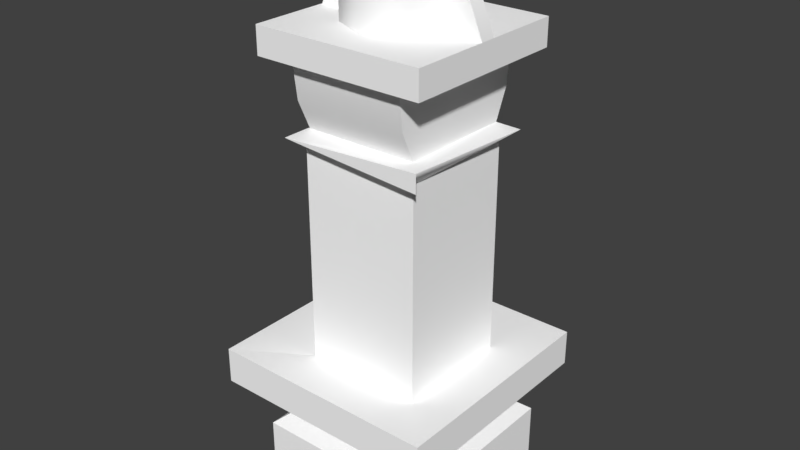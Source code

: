 # Source: Pillat.blend  (saved by Blender 2.78.0; exported with 4.5.12 LTS)
import bpy
from mathutils import Matrix  # noqa: F401  (used for matrix-valued properties, if any)

bpy.ops.wm.read_factory_settings(use_empty=True)
scene = bpy.context.scene
scene.name = 'Scene'

# ---- collections
col_collection_1 = bpy.data.collections.new('Collection 1'); scene.collection.children.link(col_collection_1)

# ---- materials (node trees are filled in below, after node groups)
mat_atlas_01 = bpy.data.materials.new('atlas_01')
mat_atlas_01.alpha_threshold = 0.0
mat_atlas_01.use_transparent_shadow = False
mat_atlas_01.diffuse_color = (1.0, 1.0, 1.0, 1.0)
mat_atlas_01.roughness = 0.5

# ---- material node trees

# ---- world
world_world = bpy.data.worlds.new('World'); scene.world = world_world
world_world.color = (0.05088, 0.05088, 0.05088)
world_world.use_sun_shadow = False
world_world.sun_shadow_jitter_overblur = 0.0
world_world.cycles.sampling_method = 'MANUAL'

# ---- meshes
me_scene_003 = bpy.data.meshes.new('Scene.003')
me_scene_003.from_pydata([(-54.68, 323.5, -55.77), (-66.86, 333.0, -67.94), (-66.86, 333.0, 68.02), (-54.68, 323.5, 55.84), (69.1, 323.5, 68.02), (56.92, 323.5, 55.84), (69.1, 340.5, 68.02), (69.1, 333.0, -67.94), (56.92, 323.5, -55.77), (-52.36, 340.5, -53.45), (-52.36, 340.5, 53.52), (54.6, 340.5, 53.52), (54.6, 340.5, -53.45), (-52.36, 367.7, 65.75), (54.6, 367.7, 65.75), (54.6, 402.3, 70.2), (-52.36, 402.3, 70.2), (54.6, 367.7, -65.67), (-52.36, 367.7, -65.67), (-52.36, 402.3, -70.12), (54.6, 402.3, -70.12), (-79.19, 402.3, 80.79), (-52.36, 402.3, -58.25), (-79.19, 402.3, -80.71), (81.43, 402.3, 80.79), (81.43, 402.3, -80.71), (54.6, 402.3, 58.33), (-79.19, 427.7, 80.79), (-79.19, 427.7, -80.71), (81.43, 427.7, 80.79), (81.43, 427.7, -80.71), (-83.78, 1.08, -84.95), (-83.78, 51.23, -84.95), (-83.78, 51.23, 85.03), (-83.78, 1.08, 85.03), (86.2, 1.08, 85.03), (86.2, 51.23, 85.03), (86.2, 51.23, -84.95), (86.2, 1.08, -84.95), (-78.47, 427.7, 7.66), (-66.0, 457.5, -7.346), (-66.0, 457.5, 7.66), (-78.47, 427.7, -7.346), (-39.11, 471.2, -7.346), (-39.11, 471.2, 7.66), (-39.11, 427.7, 7.66), (-39.11, 427.7, -7.346), (0.05774, 427.8, 49.52), (0.05774, 495.5, 49.29), (34.9, 495.5, 34.86), (35.06, 427.8, 35.02), (49.56, 427.8, 0.02114), (49.33, 495.5, 0.02114), (35.06, 427.8, -34.98), (34.9, 495.5, -34.82), (0.05776, 427.8, -49.48), (0.05776, 495.5, -49.25), (-34.94, 427.8, -34.98), (-34.78, 495.5, -34.82), (-49.44, 427.8, 0.02112), (-49.22, 495.5, 0.02112), (-34.94, 427.8, 35.02), (-34.78, 495.5, 34.86), (81.43, 427.7, 7.66), (69.15, 457.5, -7.346), (81.43, 427.7, -7.346), (69.15, 457.5, 7.66), (42.26, 471.2, -7.346), (42.26, 471.2, 7.66), (42.26, 427.7, 7.66), (42.26, 427.7, -7.346), (-65.6, 106.6, 66.76), (70.28, 64.35, 69.1), (-67.86, 64.35, 69.1), (67.84, 106.6, 66.76), (67.84, 106.6, -66.68), (-67.86, 64.35, -69.03), (70.28, 64.35, -69.03), (-65.6, 106.6, -66.68), (56.92, 122.1, 55.84), (104.8, 131.9, 108.1), (-110.2, 132.2, 108.1), (-54.68, 122.1, 55.84), (104.8, 98.46, 108.1), (104.8, 98.46, -107.8), (-110.2, 98.46, -107.8), (-110.2, 98.46, 108.1), (-110.2, 132.2, -107.8), (-54.68, 122.1, -55.77), (56.92, 122.1, -55.77), (104.8, 131.9, -107.8)], [], [(0, 2, 1), (0, 3, 2), (3, 5, 4), (2, 3, 4), (2, 4, 6), (7, 5, 8), (6, 5, 7), (5, 6, 4), (7, 0, 1), (7, 8, 0), (1, 10, 9), (1, 2, 10), (2, 6, 11), (11, 10, 2), (6, 12, 11), (6, 7, 12), (9, 12, 7), (7, 1, 9), (11, 14, 13), (13, 10, 11), (13, 14, 15), (15, 16, 13), (9, 18, 17), (17, 12, 9), (17, 18, 19), (19, 20, 17), (21, 22, 16), (21, 23, 22), (24, 21, 16), (16, 15, 24), (22, 23, 19), (20, 19, 23), (23, 25, 20), (25, 26, 20), (25, 24, 26), (15, 26, 24), (23, 21, 27), (27, 28, 23), (21, 24, 29), (29, 27, 21), (24, 25, 30), (30, 29, 24), (25, 23, 28), (28, 30, 25), (29, 30, 28), (28, 27, 29), (31, 33, 32), (31, 34, 33), (35, 37, 36), (35, 38, 37), (38, 32, 37), (38, 31, 32), (34, 36, 33), (34, 35, 36), (39, 41, 40), (40, 42, 39), (41, 44, 43), (43, 40, 41), (41, 39, 45), (44, 41, 45), (42, 40, 46), (40, 43, 46), (47, 49, 48), (47, 50, 49), (49, 50, 51), (49, 51, 52), (52, 51, 53), (52, 53, 54), (54, 53, 55), (54, 55, 56), (56, 55, 57), (56, 57, 58), (58, 57, 59), (58, 59, 60), (60, 59, 61), (60, 61, 62), (62, 47, 48), (62, 61, 47), (59, 57, 55), (59, 55, 47), (55, 51, 47), (55, 53, 51), (51, 50, 47), (61, 59, 47), (49, 52, 54), (49, 54, 62), (54, 58, 62), (54, 56, 58), (58, 60, 62), (48, 49, 62), (63, 65, 64), (64, 66, 63), (66, 64, 67), (67, 68, 66), (66, 69, 63), (68, 69, 66), (65, 70, 64), (64, 70, 67), (71, 73, 72), (74, 71, 72), (75, 77, 76), (78, 75, 76), (71, 78, 76), (71, 76, 73), (79, 81, 80), (79, 82, 81), (83, 75, 84), (83, 74, 75), (9, 13, 18), (9, 10, 13), (16, 18, 13), (18, 16, 22), (19, 18, 22), (11, 17, 14), (11, 12, 17), (20, 14, 17), (14, 20, 15), (15, 20, 26), (72, 33, 36), (72, 73, 33), (76, 37, 32), (76, 77, 37), (73, 32, 33), (73, 76, 32), (72, 37, 77), (72, 36, 37), (75, 85, 84), (75, 78, 85), (78, 86, 85), (78, 71, 86), (86, 74, 83), (86, 71, 74), (82, 87, 81), (82, 88, 87), (89, 87, 88), (89, 90, 87), (79, 90, 89), (79, 80, 90), (75, 74, 72), (75, 72, 77), (90, 85, 87), (90, 84, 85), (87, 86, 81), (87, 85, 86), (83, 81, 86), (83, 80, 81), (84, 80, 83), (84, 90, 80), (8, 79, 89), (8, 5, 79), (0, 89, 88), (0, 8, 89), (82, 0, 88), (82, 3, 0), (5, 82, 79), (5, 3, 82)])
me_scene_003.polygons.foreach_set('use_smooth', [True] * 156)
_k = set([(0, 1), (0, 3), (0, 8), (0, 88), (1, 2), (1, 7), (2, 3), (2, 6), (3, 4), (3, 5), (3, 82), (4, 6), (5, 8), (5, 79), (6, 7), (7, 8), (8, 89), (9, 10), (9, 12), (9, 18), (10, 11), (10, 13), (11, 12), (11, 14), (12, 17), (13, 16), (14, 15), (15, 16), (15, 26), (16, 22), (17, 20), (18, 19), (19, 20), (19, 22), (20, 26), (21, 23), (21, 24), (21, 27), (23, 25), (23, 28), (24, 25), (24, 29), (25, 30), (27, 28), (27, 29), (28, 30), (29, 30), (31, 32), (32, 33), (32, 37), (32, 76), (33, 34), (33, 36), (33, 73), (35, 36), (36, 37), (36, 72), (37, 38), (37, 77), (39, 40), (39, 41), (40, 41), (40, 42), (40, 43), (41, 43), (41, 44), (47, 50), (47, 61), (48, 49), (48, 62), (49, 52), (50, 51), (51, 53), (52, 54), (53, 55), (54, 56), (55, 57), (56, 58), (57, 59), (58, 60), (59, 61), (60, 62), (63, 66), (64, 65), (64, 66), (64, 67), (66, 68), (71, 73), (71, 74), (71, 78), (71, 86), (72, 73), (72, 74), (72, 77), (73, 76), (74, 75), (74, 83), (75, 77), (75, 78), (75, 84), (76, 77), (76, 78), (78, 85), (79, 82), (79, 89), (80, 81), (80, 83), (80, 90), (81, 82), (81, 86), (81, 87), (82, 88), (83, 84), (83, 86), (84, 85), (84, 90), (85, 86), (85, 87), (87, 90), (88, 89)])
me_scene_003.attributes.new('sharp_edge', 'BOOLEAN', 'EDGE').data.foreach_set('value', [ (min(e.vertices), max(e.vertices)) in _k for e in me_scene_003.edges])
_uv = me_scene_003.uv_layers.new(name='UVSet0')
_uv.uv.foreach_set('vector', [0.923, 0.9267, 0.9651, 0.9367, 0.9189, 0.9367, 0.923, 0.9267, 0.961, 0.9268, 0.9651, 0.9367, 0.975, 0.9409, 0.975, 0.9788, 0.9709, 0.983, 0.9651, 0.9367, 0.975, 0.9409, 0.9709, 0.983, 0.9651, 0.9367, 0.9709, 0.983, 0.9651, 0.983, 0.9188, 0.9829, 0.9609, 0.9929, 0.923, 0.9929, 0.9651, 0.983, 0.9609, 0.9929, 0.9188, 0.9829, 0.9609, 0.9929, 0.9651, 0.983, 0.9651, 0.9888, 0.9188, 0.9829, 0.9089, 0.9408, 0.9189, 0.9367, 0.9188, 0.9829, 0.9089, 0.9788, 0.9089, 0.9408, 0.9189, 0.9367, 0.9602, 0.9457, 0.9238, 0.9456, 0.9189, 0.9367, 0.9651, 0.9367, 0.9602, 0.9457, 0.9651, 0.9367, 0.9651, 0.983, 0.9602, 0.974, 0.9602, 0.974, 0.9602, 0.9457, 0.9651, 0.9367, 0.9651, 0.983, 0.9238, 0.974, 0.9602, 0.974, 0.9651, 0.983, 0.9188, 0.9829, 0.9238, 0.974, 0.9238, 0.9456, 0.9238, 0.974, 0.9188, 0.9829, 0.9188, 0.9829, 0.9189, 0.9367, 0.9238, 0.9456, 0.8748, 0.9462, 0.8748, 0.9565, 0.9022, 0.9565, 0.9022, 0.9565, 0.9022, 0.9462, 0.8748, 0.9462, 0.9022, 0.9565, 0.8748, 0.9565, 0.8748, 0.9676, 0.8748, 0.9676, 0.9022, 0.9676, 0.9022, 0.9565, 0.8004, 0.9462, 0.8004, 0.9565, 0.8289, 0.9565, 0.8289, 0.9565, 0.8289, 0.9462, 0.8004, 0.9462, 0.8289, 0.9565, 0.8004, 0.9565, 0.8004, 0.9676, 0.8004, 0.9676, 0.8289, 0.9676, 0.8289, 0.9565, 0.9122, 0.8651, 0.9211, 0.9161, 0.9261, 0.87, 0.9122, 0.8651, 0.912, 0.9221, 0.9211, 0.9161, 0.9671, 0.8651, 0.9122, 0.8651, 0.9261, 0.87, 0.9261, 0.87, 0.9537, 0.8702, 0.9671, 0.8651, 0.9211, 0.9161, 0.912, 0.9221, 0.9258, 0.917, 0.9535, 0.9173, 0.9258, 0.917, 0.912, 0.9221, 0.912, 0.9221, 0.9672, 0.9221, 0.9535, 0.9173, 0.9672, 0.9221, 0.9585, 0.8711, 0.9535, 0.9173, 0.9672, 0.9221, 0.9671, 0.8651, 0.9585, 0.8711, 0.9537, 0.8702, 0.9585, 0.8711, 0.9671, 0.8651, 0.9036, 0.8015, 0.9036, 0.8565, 0.9123, 0.8565, 0.9123, 0.8565, 0.9123, 0.8015, 0.9036, 0.8015, 0.9122, 0.8651, 0.9671, 0.8651, 0.9669, 0.8565, 0.9669, 0.8565, 0.9123, 0.8565, 0.9122, 0.8651, 0.9756, 0.8565, 0.9756, 0.8015, 0.9669, 0.8015, 0.9669, 0.8015, 0.9669, 0.8565, 0.9756, 0.8565, 0.9669, 0.7929, 0.9123, 0.7929, 0.9123, 0.8015, 0.9123, 0.8015, 0.9669, 0.8015, 0.9669, 0.7929, 0.9669, 0.8565, 0.9669, 0.8015, 0.9123, 0.8015, 0.9123, 0.8015, 0.9123, 0.8565, 0.9669, 0.8565, 0.9255, 0.7517, 0.9834, 0.7687, 0.9255, 0.7687, 0.9255, 0.7517, 0.9834, 0.7517, 0.9834, 0.7687, 0.8099, 0.7517, 0.8677, 0.7687, 0.8099, 0.7687, 0.8099, 0.7517, 0.8677, 0.7517, 0.8677, 0.7687, 0.8677, 0.7517, 0.9255, 0.7687, 0.8677, 0.7687, 0.8677, 0.7517, 0.9255, 0.7517, 0.9255, 0.7687, 0.7521, 0.7515, 0.8099, 0.7687, 0.752, 0.7686, 0.7521, 0.7515, 0.8099, 0.7517, 0.8099, 0.7687, 0.8681, 0.8222, 0.8681, 0.8324, 0.8625, 0.8324, 0.8625, 0.8324, 0.8625, 0.8222, 0.8681, 0.8222, 0.8681, 0.8324, 0.8681, 0.8419, 0.8625, 0.842, 0.8625, 0.842, 0.8625, 0.8324, 0.8681, 0.8324, 0.8681, 0.8324, 0.8681, 0.8222, 0.8804, 0.8308, 0.8681, 0.8419, 0.8681, 0.8324, 0.8804, 0.8308, 0.8625, 0.8222, 0.8625, 0.8324, 0.8499, 0.8312, 0.8625, 0.8324, 0.8625, 0.842, 0.8499, 0.8312, 0.7654, 0.9704, 0.7775, 0.997, 0.7654, 0.997, 0.7654, 0.9704, 0.7775, 0.9704, 0.7775, 0.997, 0.7775, 0.997, 0.7775, 0.9704, 0.7896, 0.9704, 0.7775, 0.997, 0.7896, 0.9704, 0.7896, 0.997, 0.7896, 0.997, 0.7896, 0.9704, 0.8017, 0.9704, 0.7896, 0.997, 0.8017, 0.9704, 0.8016, 0.997, 0.8016, 0.997, 0.8017, 0.9704, 0.8138, 0.9704, 0.8016, 0.997, 0.8138, 0.9704, 0.8137, 0.997, 0.8137, 0.997, 0.8138, 0.9704, 0.8259, 0.9704, 0.8137, 0.997, 0.8259, 0.9704, 0.8259, 0.997, 0.8259, 0.997, 0.8259, 0.9704, 0.8379, 0.9704, 0.8259, 0.997, 0.8379, 0.9704, 0.8378, 0.997, 0.8378, 0.997, 0.8379, 0.9704, 0.8498, 0.9704, 0.8378, 0.997, 0.8498, 0.9704, 0.8498, 0.997, 0.7535, 0.997, 0.7654, 0.9704, 0.7654, 0.997, 0.7535, 0.997, 0.7535, 0.9704, 0.7654, 0.9704, 0.9046, 0.9793, 0.9046, 0.9897, 0.8972, 0.9971, 0.9046, 0.9793, 0.8972, 0.9971, 0.8869, 0.9719, 0.8972, 0.9971, 0.8795, 0.9896, 0.8869, 0.9719, 0.8972, 0.9971, 0.8868, 0.997, 0.8795, 0.9896, 0.8795, 0.9896, 0.8795, 0.9792, 0.8869, 0.9719, 0.8973, 0.9719, 0.9046, 0.9793, 0.8869, 0.9719, 0.8601, 0.9968, 0.8527, 0.9894, 0.8527, 0.979, 0.8601, 0.9968, 0.8527, 0.979, 0.8779, 0.9895, 0.8527, 0.979, 0.8705, 0.9717, 0.8779, 0.9895, 0.8527, 0.979, 0.8601, 0.9716, 0.8705, 0.9717, 0.8705, 0.9717, 0.8779, 0.9791, 0.8779, 0.9895, 0.8705, 0.9968, 0.8601, 0.9968, 0.8779, 0.9895, 0.7942, 0.823, 0.7886, 0.8231, 0.7886, 0.8332, 0.7886, 0.8332, 0.7942, 0.8332, 0.7942, 0.823, 0.7942, 0.8332, 0.7886, 0.8332, 0.7886, 0.8428, 0.7886, 0.8428, 0.7942, 0.8427, 0.7942, 0.8332, 0.7942, 0.8332, 0.8067, 0.8316, 0.7942, 0.823, 0.7942, 0.8427, 0.8067, 0.8316, 0.7942, 0.8332, 0.7886, 0.8231, 0.7762, 0.832, 0.7886, 0.8332, 0.7886, 0.8332, 0.7762, 0.832, 0.7886, 0.8428, 0.7619, 0.7902, 0.756, 0.7746, 0.8059, 0.7747, 0.7998, 0.7903, 0.7619, 0.7902, 0.8059, 0.7747, 0.8777, 0.7903, 0.8717, 0.7747, 0.9216, 0.7747, 0.9156, 0.7903, 0.8777, 0.7903, 0.9216, 0.7747, 0.9734, 0.7903, 0.9355, 0.7903, 0.9295, 0.7747, 0.9734, 0.7903, 0.9295, 0.7747, 0.9794, 0.7747, 0.7727, 0.8513, 0.8251, 0.8657, 0.7577, 0.866, 0.7727, 0.8513, 0.8107, 0.8513, 0.8251, 0.8657, 0.8996, 0.8665, 0.8844, 0.8133, 0.8996, 0.7981, 0.8996, 0.8665, 0.8844, 0.8513, 0.8844, 0.8133, 0.8004, 0.9462, 0.7582, 0.9565, 0.8004, 0.9565, 0.8004, 0.9462, 0.7582, 0.9462, 0.7582, 0.9565, 0.7582, 0.9676, 0.8004, 0.9565, 0.7582, 0.9565, 0.8004, 0.9565, 0.7582, 0.9676, 0.7945, 0.9676, 0.8004, 0.9676, 0.8004, 0.9565, 0.7945, 0.9676, 0.8748, 0.9462, 0.8289, 0.9565, 0.8748, 0.9565, 0.8748, 0.9462, 0.8289, 0.9462, 0.8289, 0.9565, 0.8289, 0.9676, 0.8748, 0.9565, 0.8289, 0.9565, 0.8748, 0.9565, 0.8289, 0.9676, 0.8748, 0.9676, 0.8748, 0.9676, 0.8289, 0.9676, 0.8694, 0.9676, 0.8059, 0.7747, 0.752, 0.7686, 0.8099, 0.7687, 0.8059, 0.7747, 0.756, 0.7746, 0.752, 0.7686, 0.9216, 0.7747, 0.8677, 0.7687, 0.9255, 0.7687, 0.9216, 0.7747, 0.8717, 0.7747, 0.8677, 0.7687, 0.9794, 0.7747, 0.9255, 0.7687, 0.9834, 0.7687, 0.9794, 0.7747, 0.9295, 0.7747, 0.9255, 0.7687, 0.8138, 0.7747, 0.8677, 0.7687, 0.8637, 0.7747, 0.8138, 0.7747, 0.8099, 0.7687, 0.8677, 0.7687, 0.8844, 0.8133, 0.8312, 0.7981, 0.8996, 0.7981, 0.8844, 0.8133, 0.8464, 0.8133, 0.8312, 0.7981, 0.8464, 0.8133, 0.8318, 0.8666, 0.8312, 0.7981, 0.8464, 0.8133, 0.8464, 0.8513, 0.8318, 0.8666, 0.8318, 0.8666, 0.8844, 0.8513, 0.8996, 0.8665, 0.8318, 0.8666, 0.8464, 0.8513, 0.8844, 0.8513, 0.8107, 0.8513, 0.8257, 0.7986, 0.8251, 0.8657, 0.8107, 0.8513, 0.8107, 0.8133, 0.8257, 0.7986, 0.7727, 0.8133, 0.8257, 0.7986, 0.8107, 0.8133, 0.7727, 0.8133, 0.7584, 0.799, 0.8257, 0.7986, 0.7727, 0.8513, 0.7584, 0.799, 0.7727, 0.8133, 0.7727, 0.8513, 0.7577, 0.866, 0.7584, 0.799, 0.8578, 0.7903, 0.8198, 0.7903, 0.8138, 0.7747, 0.8578, 0.7903, 0.8138, 0.7747, 0.8637, 0.7747, 0.7584, 0.799, 0.826, 0.7928, 0.8257, 0.7986, 0.7584, 0.799, 0.7575, 0.7928, 0.826, 0.7928, 0.8257, 0.7986, 0.8318, 0.8666, 0.8251, 0.8657, 0.8257, 0.7986, 0.8312, 0.7981, 0.8318, 0.8666, 0.7576, 0.8717, 0.8251, 0.8657, 0.825, 0.8717, 0.7576, 0.8717, 0.7577, 0.866, 0.8251, 0.8657, 0.752, 0.7987, 0.7577, 0.866, 0.7523, 0.8665, 0.752, 0.7987, 0.7584, 0.799, 0.7577, 0.866, 0.8306, 0.9439, 0.8686, 0.8754, 0.8306, 0.8754, 0.8306, 0.9439, 0.8686, 0.9439, 0.8686, 0.8754, 0.7926, 0.9439, 0.8306, 0.8754, 0.7927, 0.8754, 0.7926, 0.9439, 0.8306, 0.9439, 0.8306, 0.8754, 0.7547, 0.8753, 0.7926, 0.9439, 0.7927, 0.8754, 0.7547, 0.8753, 0.7547, 0.9439, 0.7926, 0.9439, 0.8686, 0.9439, 0.9066, 0.8754, 0.8686, 0.8754, 0.8686, 0.9439, 0.9066, 0.944, 0.9066, 0.8754])
me_scene_003.materials.append(mat_atlas_01)
me_scene_003.use_remesh_preserve_volume = False
me_scene_003.use_remesh_preserve_attributes = False
me_scene_003.use_mirror_vertex_groups = False
me_scene_003.update()
me_scene_003.normals_split_custom_set([tuple(v) for v in zip(*[iter([-3.994e-06, -1.0, 2.867e-05, -1.0, 2.891e-06, -3.283e-05, -1.0, 4.098e-06, 1.189e-05, -3.994e-06, -1.0, 2.867e-05, -2.578e-06, -1.0, -4.575e-05, -1.0, 2.891e-06, -3.283e-05, 2.734e-07, -1.0, 0.0, 2.211e-05, -1.0, -1.201e-05, -1.682e-05, -1.0, 9.656e-06, 3.505e-05, -5.905e-05, 1.0, -2.82e-05, -1.0, -9.477e-06, 4.423e-06, 1.062e-05, 1.0, 3.505e-05, -5.905e-05, 1.0, 4.423e-06, 1.062e-05, 1.0, -1.057e-07, -8.979e-07, 1.0, 1.0, -5.484e-06, 5.225e-05, 2.211e-05, -1.0, -1.201e-05, 3.874e-06, -1.0, 4.53e-05, 1.0, 3.391e-05, -4.855e-05, 2.211e-05, -1.0, -1.201e-05, 1.0, -5.484e-06, 5.225e-05, 2.211e-05, -1.0, -1.201e-05, 1.0, 3.391e-05, -4.855e-05, -1.682e-05, -1.0, 9.656e-06, -1.15e-05, 2.265e-06, -1.0, 4.551e-05, -1.0, -5.573e-06, 3.291e-05, 5.901e-06, -1.0, -1.15e-05, 2.265e-06, -1.0, -2.927e-05, -1.0, -1.758e-06, 4.551e-05, -1.0, -5.573e-06, -2.523e-05, 1.0, -1.033e-05, -1.222e-05, 1.0, -8.855e-06, -2.879e-07, 1.0, 9.537e-07, -2.523e-05, 1.0, -1.033e-05, 8.192e-06, 1.0, -4.396e-06, -1.222e-05, 1.0, -8.855e-06, 8.192e-06, 1.0, -4.396e-06, -1.197e-05, 1.0, -5.961e-06, -1.061e-05, 1.0, 1.699e-05, -1.061e-05, 1.0, 1.699e-05, -1.222e-05, 1.0, -8.855e-06, 8.192e-06, 1.0, -4.396e-06, -1.197e-05, 1.0, -5.961e-06, 1.66e-05, 1.0, -1.664e-05, -1.061e-05, 1.0, 1.699e-05, -1.197e-05, 1.0, -5.961e-06, 1.049e-05, 1.0, -5.513e-06, 1.66e-05, 1.0, -1.664e-05, -2.879e-07, 1.0, 9.537e-07, 1.66e-05, 1.0, -1.664e-05, 1.049e-05, 1.0, -5.513e-06, 1.049e-05, 1.0, -5.513e-06, -2.523e-05, 1.0, -1.033e-05, -2.879e-07, 1.0, 9.537e-07, 0.0, -0.4105, 0.9119, 0.0, -0.2605, 0.9655, -5.376e-08, -0.2605, 0.9655, -5.376e-08, -0.2605, 0.9655, 0.0, -0.4105, 0.9119, 0.0, -0.4105, 0.9119, -5.376e-08, -0.2605, 0.9655, 0.0, -0.2605, 0.9655, -2.626e-08, -0.1273, 0.9919, -2.626e-08, -0.1273, 0.9919, -1.308e-07, -0.1273, 0.9919, -5.376e-08, -0.2605, 0.9655, 2.649e-08, -0.4105, -0.9119, 3.9e-09, -0.2605, -0.9655, -3.992e-06, -0.2605, -0.9655, -3.992e-06, -0.2605, -0.9655, 1.532e-07, -0.4105, -0.9119, 2.649e-08, -0.4105, -0.9119, -3.992e-06, -0.2605, -0.9655, 3.9e-09, -0.2605, -0.9655, 0.0, -0.1273, -0.9919, 0.0, -0.1273, -0.9919, 0.0, -0.1273, -0.9919, -3.992e-06, -0.2605, -0.9655, -1.561e-07, -1.0, -2.39e-07, -9.281e-07, -1.0, 2.947e-08, 7.751e-08, -1.0, -1.05e-06, -1.561e-07, -1.0, -2.39e-07, -8.698e-07, -1.0, 2.071e-06, -9.281e-07, -1.0, 2.947e-08, -1.76e-07, -1.0, 7.872e-07, -1.561e-07, -1.0, -2.39e-07, 7.751e-08, -1.0, -1.05e-06, 7.751e-08, -1.0, -1.05e-06, 0.0, -1.0, 2.023e-06, -1.76e-07, -1.0, 7.872e-07, -9.281e-07, -1.0, 2.947e-08, -8.698e-07, -1.0, 2.071e-06, 8.389e-07, -1.0, 6.069e-06, -1.157e-06, -1.0, 1.415e-06, 8.389e-07, -1.0, 6.069e-06, -8.698e-07, -1.0, 2.071e-06, -8.698e-07, -1.0, 2.071e-06, -1.584e-06, -1.0, 5.007e-07, -1.157e-06, -1.0, 1.415e-06, -1.584e-06, -1.0, 5.007e-07, -3.472e-07, -1.0, 2.882e-07, -1.157e-06, -1.0, 1.415e-06, -1.584e-06, -1.0, 5.007e-07, -1.76e-07, -1.0, 7.872e-07, -3.472e-07, -1.0, 2.882e-07, 0.0, -1.0, 2.023e-06, -3.472e-07, -1.0, 2.882e-07, -1.76e-07, -1.0, 7.872e-07, -1.0, -4.292e-07, -9.917e-08, -1.0, 0.0, -1.417e-07, -1.0, -4.727e-08, -1.37e-07, -1.0, -4.727e-08, -1.37e-07, -1.0, -4.764e-07, -9.448e-08, -1.0, -4.292e-07, -9.917e-08, -1.198e-07, 2.998e-08, 1.0, -1.198e-07, 3.006e-07, 1.0, -1.198e-07, 2.706e-07, 1.0, -1.198e-07, 2.706e-07, 1.0, -1.198e-07, 0.0, 1.0, -1.198e-07, 2.998e-08, 1.0, 1.0, 6.326e-07, 1.89e-07, 1.0, 4.764e-07, 1.89e-07, 1.0, 4.936e-07, 1.89e-07, 1.0, 4.936e-07, 1.89e-07, 1.0, 6.498e-07, 1.89e-07, 1.0, 6.326e-07, 1.89e-07, 3.354e-07, 7.138e-14, -1.0, 1.198e-07, 7.138e-14, -1.0, 1.437e-07, 7.138e-14, -1.0, 1.437e-07, 7.138e-14, -1.0, 3.593e-07, 7.138e-14, -1.0, 3.354e-07, 7.138e-14, -1.0, 1.893e-07, 1.0, 3.022e-07, 3.8e-07, 1.0, 0.0, 1.907e-07, 1.0, 3.001e-07, 1.907e-07, 1.0, 3.001e-07, -5.385e-14, 1.0, 6.023e-07, 1.893e-07, 1.0, 3.022e-07, -1.0, 0.0, -1.428e-07, -1.0, 0.0, -1.713e-07, -1.0, 0.0, -1.347e-07, -1.0, 0.0, -1.428e-07, -1.0, 0.0, -1.795e-07, -1.0, 0.0, -1.713e-07, 1.0, 5.55e-08, 1.795e-07, 1.0, 2.484e-07, 1.795e-07, 1.0, 0.0, 1.795e-07, 1.0, 5.55e-08, 1.795e-07, 1.0, 3.039e-07, 1.795e-07, 1.0, 2.484e-07, 1.795e-07, 2.092e-08, 1.799e-07, -1.0, 9.364e-08, 2.765e-07, -1.0, 0.0, 1.521e-07, -1.0, 2.092e-08, 1.799e-07, -1.0, 1.146e-07, 3.043e-07, -1.0, 9.364e-08, 2.765e-07, -1.0, -1.355e-07, -3.741e-15, 1.0, -2.082e-07, -1.674e-14, 1.0, -1.146e-07, 0.0, 1.0, -1.355e-07, -3.741e-15, 1.0, -2.291e-07, -2.048e-14, 1.0, -2.082e-07, -1.674e-14, 1.0, -0.9711, 0.2386, 8.736e-06, -0.8816, 0.4719, -4.577e-06, -0.8816, 0.4719, 3.785e-06, -0.8816, 0.4719, -5.438e-06, -0.9711, 0.2386, 7.402e-06, -0.9711, 0.2386, -6.109e-06, -0.5283, 0.8491, -3.946e-06, -0.2805, 0.9598, -8.793e-06, -0.2805, 0.9598, 7.741e-06, -0.2805, 0.9598, 8.227e-06, -0.5283, 0.8491, 4.217e-06, -0.5283, 0.8491, -3.714e-06, -1.664e-07, -1.668e-07, 1.0, -3.893e-07, -3.598e-07, 1.0, -1.955e-07, -1.919e-07, 1.0, 2.611e-08, 0.0, 1.0, -1.664e-07, -1.668e-07, 1.0, -1.955e-07, -1.919e-07, 1.0, 0.0, 0.0, -1.0, -2.801e-08, 0.0, -1.0, -2.436e-08, 0.0, -1.0, -2.801e-08, 0.0, -1.0, -5.221e-08, 0.0, -1.0, -2.436e-08, 0.0, -1.0, 3.083e-08, 0.003368, 1.0, 0.7071, 0.003368, 0.7071, 0.0, 0.003368, 1.0, 3.083e-08, 0.003368, 1.0, 0.7071, 0.003368, 0.7071, 0.7071, 0.003368, 0.7071, 0.7071, 0.003368, 0.7071, 0.7071, 0.003368, 0.7071, 1.0, 0.003368, -3.782e-06, 0.7071, 0.003368, 0.7071, 1.0, 0.003368, -3.782e-06, 1.0, 0.003368, 3.314e-06, 1.0, 0.003368, 3.314e-06, 1.0, 0.003368, -3.782e-06, 0.7071, 0.003368, -0.7071, 1.0, 0.003368, 3.314e-06, 0.7071, 0.003368, -0.7071, 0.7071, 0.003368, -0.7071, 0.7071, 0.003368, -0.7071, 0.7071, 0.003368, -0.7071, -3.607e-06, 0.003368, -1.0, 0.7071, 0.003368, -0.7071, -3.607e-06, 0.003368, -1.0, 2.914e-06, 0.003368, -1.0, 2.914e-06, 0.003368, -1.0, -3.607e-06, 0.003368, -1.0, -0.7071, 0.003368, -0.7071, 2.914e-06, 0.003368, -1.0, -0.7071, 0.003368, -0.7071, -0.7071, 0.003368, -0.7071, -0.7071, 0.003368, -0.7071, -0.7071, 0.003368, -0.7071, -1.0, 0.003368, 3.032e-06, -0.7071, 0.003368, -0.7071, -1.0, 0.003368, 3.032e-06, -1.0, 0.003368, -3.581e-06, -1.0, 0.003368, -3.581e-06, -1.0, 0.003368, 3.032e-06, -0.7071, 0.003368, 0.7071, -1.0, 0.003368, -3.581e-06, -0.7071, 0.003368, 0.7071, -0.7071, 0.003368, 0.7071, -0.7071, 0.003368, 0.7071, 3.083e-08, 0.003368, 1.0, 0.0, 0.003368, 1.0, -0.7071, 0.003368, 0.7071, -0.7071, 0.003368, 0.7071, 3.083e-08, 0.003368, 1.0, -2.657e-07, -1.0, 4.281e-07, 2.977e-06, -1.0, 3.849e-06, 4.825e-14, -1.0, 3.743e-07, -2.657e-07, -1.0, 4.281e-07, 4.825e-14, -1.0, 3.743e-07, -1.689e-13, -1.0, 5.347e-07, 4.825e-14, -1.0, 3.743e-07, 2.657e-07, -1.0, 4.811e-07, -1.689e-13, -1.0, 5.347e-07, 4.825e-14, -1.0, 3.743e-07, -2.977e-06, -1.0, 9.622e-07, 2.657e-07, -1.0, 4.811e-07, 2.657e-07, -1.0, 4.811e-07, 2.105e-06, -1.0, 1.924e-06, -1.689e-13, -1.0, 5.347e-07, -2.105e-06, -1.0, 3.849e-06, -2.657e-07, -1.0, 4.281e-07, -1.689e-13, -1.0, 5.347e-07, 0.0, 1.0, -1.295e-06, 0.0, 1.0, 0.0, 0.0, 1.0, -1.628e-07, 0.0, 1.0, -1.295e-06, 0.0, 1.0, -1.628e-07, 0.0, 1.0, -6.483e-07, 0.0, 1.0, -1.628e-07, 0.0, 1.0, 4.836e-07, 0.0, 1.0, -6.483e-07, 0.0, 1.0, -1.628e-07, 0.0, 1.0, -3.884e-06, 0.0, 1.0, 4.836e-07, 0.0, 1.0, 4.836e-07, 0.0, 1.0, 9.711e-07, 0.0, 1.0, -6.483e-07, 0.0, 1.0, -7.769e-06, 0.0, 1.0, -1.295e-06, 0.0, 1.0, -6.483e-07, 0.9711, 0.2386, -5.603e-06, 0.9711, 0.2386, 9.206e-06, 0.8816, 0.4719, 5.406e-06, 0.8816, 0.4719, 5.406e-06, 0.8816, 0.4719, -4.828e-06, 0.9711, 0.2386, -5.603e-06, 0.5283, 0.8491, -4.217e-06, 0.5283, 0.8491, 4.197e-06, 0.2805, 0.9599, 8.815e-06, 0.2805, 0.9599, 8.815e-06, 0.2805, 0.9599, -8.753e-06, 0.5283, 0.8491, -4.217e-06, -1.404e-08, 0.0, 1.0, -1.218e-08, 0.0, 1.0, 0.0, 0.0, 1.0, -2.611e-08, 0.0, 1.0, -1.218e-08, 0.0, 1.0, -1.404e-08, 0.0, 1.0, 0.0, 0.0, -1.0, 0.0, 0.0, -1.0, 0.0, 0.0, -1.0, 0.0, 0.0, -1.0, 0.0, 0.0, -1.0, 0.0, 0.0, -1.0, -6.806e-08, 0.05556, 0.9985, -8.359e-08, 0.05556, 0.9985, -1.667e-08, 0.05556, 0.9985, 0.0, 0.05556, 0.9985, -6.806e-08, 0.05556, 0.9985, -1.667e-08, 0.05556, 0.9985, 7.878e-08, 0.05565, -0.9985, 9.673e-08, 0.05565, -0.9985, 1.926e-08, 0.05565, -0.9985, 0.0, 0.05565, -0.9985, 7.878e-08, 0.05565, -0.9985, 1.926e-08, 0.05565, -0.9985, -0.9986, 0.05344, -1.868e-07, -0.9986, 0.05344, -5.95e-08, -0.9986, 0.05344, -9.063e-08, -0.9986, 0.05344, -1.868e-07, -0.9986, 0.05344, -9.063e-08, -0.9986, 0.05344, -2.158e-07, 1.724e-05, 1.0, 3.964e-06, 6.923e-06, 1.0, -1.1e-05, 0.003944, 1.0, -0.003359, 1.724e-05, 1.0, 3.964e-06, 3.606e-06, 1.0, 1.107e-05, 6.923e-06, 1.0, -1.1e-05, 2.363e-05, -1.0, -7.443e-06, -0.2097, -0.9604, 0.1837, -0.2108, -0.9601, 0.1837, 2.363e-05, -1.0, -7.443e-06, 2.366e-05, -1.0, -2.144e-06, -0.2097, -0.9604, 0.1837, -1.0, 2.832e-08, -8.931e-08, -1.0, -4.624e-08, -9.354e-08, -1.0, 2.558e-07, -1.389e-07, -1.0, 2.832e-08, -8.931e-08, -1.0, 2.521e-07, -1.07e-07, -1.0, -4.624e-08, -9.354e-08, -1.0, -6.36e-08, -9.77e-08, -1.0, 2.558e-07, -1.389e-07, -1.0, -4.624e-08, -9.354e-08, -1.0, 2.558e-07, -1.389e-07, -1.0, -6.36e-08, -9.77e-08, -1.0, 4.379e-07, -2.233e-07, -1.0, 1.485e-07, -3.214e-07, -1.0, 2.558e-07, -1.389e-07, -1.0, 4.379e-07, -2.233e-07, 1.0, -1.888e-08, 2.221e-07, 1.0, 2.016e-07, 2.031e-07, 1.0, -1.67e-07, 2.247e-07, 1.0, -1.888e-08, 2.221e-07, 1.0, -1.68e-07, 1.426e-07, 1.0, 2.016e-07, 2.031e-07, 1.0, 2.855e-07, 2.297e-07, 1.0, -1.67e-07, 2.247e-07, 1.0, 2.016e-07, 2.031e-07, 1.0, -1.67e-07, 2.247e-07, 1.0, 2.855e-07, 2.297e-07, 1.0, -4.02e-07, 2.175e-07, 1.0, -4.02e-07, 2.175e-07, 1.0, 2.855e-07, 2.297e-07, 1.0, -4.371e-08, 4.691e-05, -6.801e-08, 0.7717, 0.636, -4.673e-08, 0.7717, 0.636, -6.961e-08, 0.7717, 0.636, -6.801e-08, 0.7717, 0.636, -4.283e-08, 0.7717, 0.636, -4.673e-08, 0.7717, 0.636, 7.057e-08, 0.7717, -0.636, 8.332e-08, 0.7717, -0.636, 6.961e-08, 0.7717, -0.636, 7.057e-08, 0.7717, -0.636, 8.566e-08, 0.7717, -0.636, 8.332e-08, 0.7717, -0.636, -0.636, 0.7717, -6.109e-08, -0.636, 0.7717, -4.566e-08, -0.636, 0.7717, -6.225e-08, -0.636, 0.7717, -6.109e-08, -0.636, 0.7717, -4.283e-08, -0.636, 0.7717, -4.566e-08, 0.636, 0.7717, 1.21e-07, 0.636, 0.7717, 1.635e-07, 0.636, 0.7717, 1.713e-07, 0.636, 0.7717, 1.21e-07, 0.636, 0.7717, 1.178e-07, 0.636, 0.7717, 1.635e-07, -6.519e-06, -1.0, -2.238e-05, 0.1668, -0.9682, 0.1865, 6.005e-06, -1.0, -2.242e-05, -6.519e-06, -1.0, -2.238e-05, 0.1668, -0.9682, 0.1865, 0.1668, -0.9682, 0.1865, 1.413e-05, -1.0, 3.746e-07, 0.1762, -0.9686, -0.1754, 1.413e-05, -1.0, -1.828e-05, 1.413e-05, -1.0, 3.746e-07, 0.1757, -0.9687, -0.1754, 0.1762, -0.9686, -0.1754, -9.82e-06, -1.0, 2.144e-05, 1.0, 5.342e-06, -2.682e-05, -0.2141, -0.9618, -0.1708, -9.82e-06, -1.0, 2.144e-05, -1.156e-06, -1.0, 2.125e-05, 1.0, 5.342e-06, -2.682e-05, 0.2205, 0.9754, -3.67e-07, 5.051e-06, 1.0, 9.832e-06, -2.047e-05, 1.0, 1.52e-05, 0.2205, 0.9754, -3.67e-07, -1.001e-05, 1.0, -2.146e-06, 5.051e-06, 1.0, 9.832e-06, 1.42e-05, 1.0, -5.713e-06, 5.051e-06, 1.0, 9.832e-06, -1.001e-05, 1.0, -2.146e-06, 1.42e-05, 1.0, -5.713e-06, 3.451e-06, 1.0, 1.788e-05, 5.051e-06, 1.0, 9.832e-06, 1.724e-05, 1.0, 3.964e-06, 3.451e-06, 1.0, 1.788e-05, 1.42e-05, 1.0, -5.713e-06, 1.724e-05, 1.0, 3.964e-06, 0.003944, 1.0, -0.003359, 3.451e-06, 1.0, 1.788e-05, 0.9983, 0.05777, 2.538e-07, 0.9983, 0.05777, 1.73e-07, 0.9983, 0.05777, 1.928e-07, 0.9983, 0.05777, 2.538e-07, 0.9983, 0.05777, 1.928e-07, 0.9983, 0.05777, 2.722e-07, 6.784e-08, 0.0, -1.0, 6.742e-08, 0.0, -1.0, 6.737e-08, 0.0, -1.0, 6.784e-08, 0.0, -1.0, 6.789e-08, 0.0, -1.0, 6.742e-08, 0.0, -1.0, -1.0, 0.0, -1.06e-07, -1.0, 0.0, -1.06e-07, -1.0, 0.0, -1.06e-07, -1.0, 0.0, -1.06e-07, -1.0, 0.0, -1.06e-07, -1.0, 0.0, -1.06e-07, -3.63e-08, 0.0, 1.0, -6.398e-08, 0.0, 1.0, -6.737e-08, 0.0, 1.0, -3.63e-08, 0.0, 1.0, -3.288e-08, 0.0, 1.0, -6.398e-08, 0.0, 1.0, 1.0, 0.0, 1.06e-07, 1.0, 0.0, 1.06e-07, 1.0, 0.0, 1.06e-07, 1.0, 0.0, 1.06e-07, 1.0, 0.0, 1.06e-07, 1.0, 0.0, 1.06e-07, 0.9998, 0.02157, 1.138e-06, 0.9994, 0.0346, 1.075e-07, 0.9997, 0.02306, 0.01043, 0.9998, 0.02157, 1.138e-06, 0.9998, 0.02157, -9.267e-07, 0.9994, 0.0346, 1.075e-07, 1.769e-06, 0.03686, -0.9993, 1.152e-09, 0.02636, -0.9997, 0.0243, -3.039e-09, -0.9997, 1.769e-06, 0.03686, -0.9993, -1.761e-06, 0.03686, -0.9993, 1.152e-09, 0.02636, -0.9997, -1.0, -2.944e-08, -1.257e-07, -0.9988, 0.04949, -0.0007238, -1.0, -4.343e-08, -1.367e-07, -1.0, -2.944e-08, -1.257e-07, -0.9987, 0.05041, -2.508e-06, -0.9988, 0.04949, -0.0007238, -2.167e-06, 0.04327, 0.9991, -7.936e-08, -3.851e-08, 1.0, -7.58e-08, -5.681e-08, 1.0, -2.167e-06, 0.04327, 0.9991, 1.98e-06, 0.04327, 0.9991, -7.936e-08, -3.851e-08, 1.0])] * 3)])

# ---- objects
ob_mobile_pillar_02 = bpy.data.objects.new('mobile_pillar_02', me_scene_003)

# ---- transforms, parenting, visibility, modifiers, constraints
ob_mobile_pillar_02.location = (0.0, 0.0, 0.0)
ob_mobile_pillar_02.rotation_euler = (1.571, -0.0, 0.0)
ob_mobile_pillar_02.scale = (0.01, 0.01, 0.01)
ob_mobile_pillar_02.color = (0.8, 0.8, 0.8, 1.0)
ob_mobile_pillar_02.lineart.crease_threshold = 0.0

# ---- collection membership
col_collection_1.objects.link(ob_mobile_pillar_02)

# ---- scene / render settings (as saved in the file)
scene.frame_start = 1; scene.frame_end = 250; scene.frame_set(1)
scene.render.engine = 'BLENDER_EEVEE_NEXT'
scene.render.resolution_percentage = 50
scene.render.fps = 25
scene.render.dither_intensity = 0.0
scene.cycles.use_denoising = False
scene.cycles.samples = 128
scene.cycles.sampling_pattern = 'TABULATED_SOBOL'
scene.cycles.light_sampling_threshold = 0.0
scene.cycles.use_adaptive_sampling = False
scene.cycles.use_light_tree = False
scene.cycles.blur_glossy = 0.0
scene.cycles.sample_clamp_indirect = 0.0
scene.view_settings.view_transform = 'Standard'
bpy.context.view_layer.update()

# ---- added for rendering (the .blend has no active camera and no usable light): camera, sun
cam_auto = bpy.data.cameras.new('AutoCamera')
cam_auto.lens = 50.0
cam_auto.sensor_width = 36.0
cam_auto.clip_end = 1000.0
ob_auto_camera = bpy.data.objects.new('AutoCamera', cam_auto)
scene.collection.objects.link(ob_auto_camera)
ob_auto_camera.location = (5.34685, -6.45035, 6.78209)
ob_auto_camera.rotation_euler = (1.09748, -7.21219e-08, 0.694738)
scene.camera = ob_auto_camera
light_auto_sun = bpy.data.lights.new('AutoSun', 'SUN')
light_auto_sun.energy = 3.0
light_auto_sun.angle = 0.0523599
ob_auto_sun = bpy.data.objects.new('AutoSun', light_auto_sun)
scene.collection.objects.link(ob_auto_sun)
ob_auto_sun.rotation_euler = (0.872665, 0.174533, 0.523599)
bpy.context.view_layer.update()
